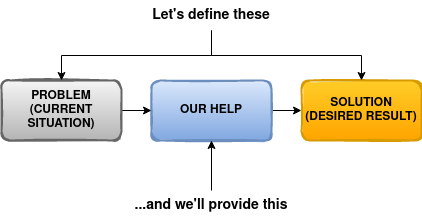

The diagram above was exported from draw.io. Its source (the exported page's mxGraphModel, read from the mxfile embedded in the PNG):
<mxGraphModel dx="1422" dy="744" grid="1" gridSize="10" guides="1" tooltips="1" connect="1" arrows="1" fold="1" page="1" pageScale="1" pageWidth="850" pageHeight="1100" math="0" shadow="0">
  <root>
    <mxCell id="0" />
    <mxCell id="1" parent="0" />
    <mxCell id="nxqVrBtVxX8NsUdlAfUE-5" style="edgeStyle=orthogonalEdgeStyle;rounded=0;orthogonalLoop=1;jettySize=auto;html=1;entryX=0;entryY=0.5;entryDx=0;entryDy=0;" edge="1" parent="1" source="nxqVrBtVxX8NsUdlAfUE-1" target="nxqVrBtVxX8NsUdlAfUE-3">
      <mxGeometry relative="1" as="geometry" />
    </mxCell>
    <mxCell id="nxqVrBtVxX8NsUdlAfUE-1" value="&lt;b&gt;OUR HELP&lt;/b&gt;" style="rounded=1;whiteSpace=wrap;html=1;strokeWidth=2;fillWeight=4;hachureGap=8;hachureAngle=45;fillColor=#dae8fc;sketch=1;gradientColor=#7ea6e0;strokeColor=#6c8ebf;" vertex="1" parent="1">
      <mxGeometry x="260" y="230" width="120" height="60" as="geometry" />
    </mxCell>
    <mxCell id="nxqVrBtVxX8NsUdlAfUE-4" style="edgeStyle=orthogonalEdgeStyle;rounded=0;orthogonalLoop=1;jettySize=auto;html=1;entryX=0;entryY=0.5;entryDx=0;entryDy=0;" edge="1" parent="1" source="nxqVrBtVxX8NsUdlAfUE-2" target="nxqVrBtVxX8NsUdlAfUE-1">
      <mxGeometry relative="1" as="geometry" />
    </mxCell>
    <mxCell id="nxqVrBtVxX8NsUdlAfUE-2" value="&lt;b&gt;PROBLEM (CURRENT SITUATION)&lt;/b&gt;" style="rounded=1;whiteSpace=wrap;html=1;strokeWidth=2;fillWeight=4;hachureGap=8;hachureAngle=45;fillColor=#f5f5f5;sketch=1;strokeColor=#666666;gradientColor=#b3b3b3;" vertex="1" parent="1">
      <mxGeometry x="110" y="230" width="120" height="60" as="geometry" />
    </mxCell>
    <mxCell id="nxqVrBtVxX8NsUdlAfUE-3" value="&lt;b&gt;SOLUTION (DESIRED RESULT)&lt;/b&gt;" style="rounded=1;whiteSpace=wrap;html=1;strokeWidth=2;fillWeight=4;hachureGap=8;hachureAngle=45;fillColor=#ffcd28;sketch=1;strokeColor=#d79b00;gradientColor=#ffa500;" vertex="1" parent="1">
      <mxGeometry x="410" y="230" width="120" height="60" as="geometry" />
    </mxCell>
    <mxCell id="nxqVrBtVxX8NsUdlAfUE-7" style="edgeStyle=orthogonalEdgeStyle;rounded=0;orthogonalLoop=1;jettySize=auto;html=1;" edge="1" parent="1" source="nxqVrBtVxX8NsUdlAfUE-6" target="nxqVrBtVxX8NsUdlAfUE-2">
      <mxGeometry relative="1" as="geometry" />
    </mxCell>
    <mxCell id="nxqVrBtVxX8NsUdlAfUE-9" style="edgeStyle=orthogonalEdgeStyle;rounded=0;orthogonalLoop=1;jettySize=auto;html=1;entryX=0.5;entryY=0;entryDx=0;entryDy=0;" edge="1" parent="1" source="nxqVrBtVxX8NsUdlAfUE-6" target="nxqVrBtVxX8NsUdlAfUE-3">
      <mxGeometry relative="1" as="geometry" />
    </mxCell>
    <mxCell id="nxqVrBtVxX8NsUdlAfUE-6" value="&lt;font style=&quot;font-size: 14px&quot;&gt;&lt;b&gt;Let's define these&lt;/b&gt;&lt;/font&gt;" style="text;html=1;strokeColor=none;fillColor=none;align=center;verticalAlign=middle;whiteSpace=wrap;rounded=0;" vertex="1" parent="1">
      <mxGeometry x="210" y="150" width="220" height="30" as="geometry" />
    </mxCell>
    <mxCell id="nxqVrBtVxX8NsUdlAfUE-11" style="edgeStyle=orthogonalEdgeStyle;rounded=0;orthogonalLoop=1;jettySize=auto;html=1;entryX=0.5;entryY=1;entryDx=0;entryDy=0;" edge="1" parent="1" source="nxqVrBtVxX8NsUdlAfUE-10" target="nxqVrBtVxX8NsUdlAfUE-1">
      <mxGeometry relative="1" as="geometry" />
    </mxCell>
    <mxCell id="nxqVrBtVxX8NsUdlAfUE-10" value="&lt;b style=&quot;font-size: 14px&quot;&gt;&lt;font style=&quot;font-size: 14px&quot;&gt;...and we'll provide this&lt;/font&gt;&lt;br&gt;&lt;/b&gt;" style="text;html=1;strokeColor=none;fillColor=none;align=center;verticalAlign=middle;whiteSpace=wrap;rounded=0;" vertex="1" parent="1">
      <mxGeometry x="210" y="340" width="220" height="30" as="geometry" />
    </mxCell>
  </root>
</mxGraphModel>